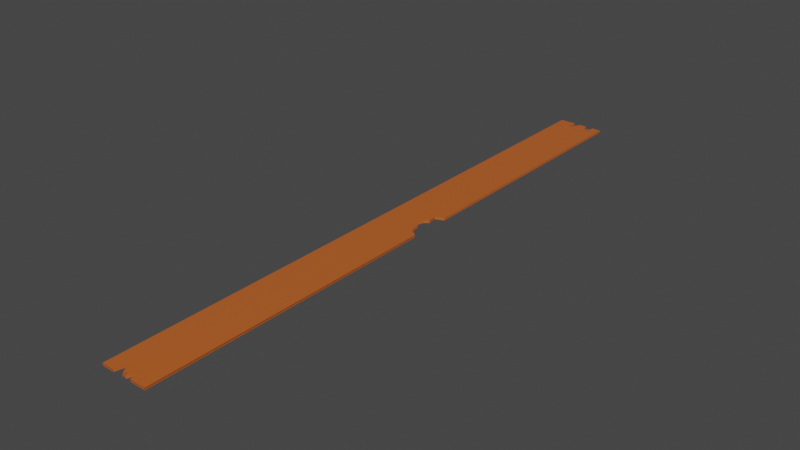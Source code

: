 # Source: kalas.blend  (saved by Blender 2.93.20; exported with 4.5.12 LTS)
import bpy
from mathutils import Matrix  # noqa: F401  (used for matrix-valued properties, if any)

bpy.ops.wm.read_factory_settings(use_empty=True)
scene = bpy.context.scene
scene.name = 'Scene'

# ---- collections
col_collection = bpy.data.collections.new('Collection'); scene.collection.children.link(col_collection)

# ---- materials (node trees are filled in below, after node groups)
mat_odun = bpy.data.materials.new('odun')
mat_odun.alpha_threshold = 0.0
mat_odun.use_transparent_shadow = False
mat_odun.line_color = (0.0, 0.0, 0.0, 1.0)

# ---- material node trees
mat_odun.use_nodes = True; mat_odun.node_tree.nodes.clear()
_N = mat_odun.node_tree.nodes; _L = mat_odun.node_tree.links
n0 = _N.new('ShaderNodeOutputMaterial'); n0.name = 'Material Output'; n0.location = (300, 300)
n1 = _N.new('ShaderNodeBsdfPrincipled'); n1.name = 'Principled BSDF'; n1.location = (10, 300)
n1.distribution = 'GGX'
n1.subsurface_method = 'BURLEY'
n1.inputs[0].default_value = (0.5372, 0.1182, 0.02195, 1.0)
n1.inputs[2].default_value = 0.4
n1.inputs[3].default_value = 1.45
n1.inputs[27].default_value = (0.0, 0.0, 0.0, 1.0)
n1.inputs[28].default_value = 1.0
_L.new(n1.outputs[0], n0.inputs[0])
n0.is_active_output = True

# ---- world
world_world = bpy.data.worlds.new('World'); scene.world = world_world
world_world.use_nodes = True; world_world.node_tree.nodes.clear()
_N = world_world.node_tree.nodes; _L = world_world.node_tree.links
n0 = _N.new('ShaderNodeOutputWorld'); n0.name = 'World Output'; n0.location = (300, 300)
n1 = _N.new('ShaderNodeBackground'); n1.name = 'Background'; n1.location = (10, 300)
n1.inputs[0].default_value = (0.05088, 0.05088, 0.05088, 1.0)
_L.new(n1.outputs[0], n0.inputs[0])
n0.is_active_output = True
world_world.color = (0.05088, 0.05088, 0.05088)
world_world.use_sun_shadow = False
world_world.sun_shadow_jitter_overblur = 0.0

# ---- meshes
me_cube = bpy.data.meshes.new('Cube')
me_cube.from_pydata([(1.0, 1.0, 0.5917), (1.0, -1.0, 0.5917), (1.0, -1.0, -0.08129), (-1.0, 1.0, 0.5917), (-1.0, 1.0, -0.08129), (-1.0, -1.0, 0.5917), (-1.0, -1.0, -0.08129), (0.294, 1.0, 0.5917), (0.6243, 1.0, 0.5917), (0.3955, 0.973, 0.5917), (0.5273, 0.9871, 0.5917), (0.5661, 0.9566, 0.5917), (-0.3187, 1.0, 0.5917), (-0.03172, 1.0, 0.5917), (-0.2872, 0.9613, 0.5917), (0.3354, -1.0, 0.5917), (0.08833, -1.0, 0.5917), (-0.03998, -1.0, 0.5917), (-0.4805, -1.0, 0.5917), (0.2762, -0.9671, 0.5917), (-0.03218, -0.983, 0.5917), (-0.3673, -0.9668, 0.5917), (-0.4872, -1.0, -0.08129), (1.0, -0.02684, 0.5917), (1.0, 0.1123, 0.5917), (0.3392, -1.0, -0.08129), (0.6299, -0.004608, 0.5917), (0.6006, 0.02596, 0.5917), (0.4249, 0.03968, 0.5917), (0.5167, 0.06078, 0.5917), (0.6949, 0.07187, 0.5917), (0.6378, 0.1022, 0.5917), (1.0, -0.0267, -0.08129), (1.0, 1.0, -0.5917), (1.0, -1.0, -0.5917), (1.0, -1.0, 0.08129), (-1.0, 1.0, -0.5917), (-1.0, 1.0, 0.08129), (-1.0, -1.0, -0.5917), (-1.0, -1.0, 0.08129), (0.294, 1.0, -0.5917), (0.6243, 1.0, -0.5917), (0.3955, 0.973, -0.5917), (0.5273, 0.9871, -0.5917), (0.5661, 0.9566, -0.5917), (-0.3187, 1.0, -0.5917), (-0.03172, 1.0, -0.5917), (-0.2872, 0.9613, -0.5917), (0.3354, -1.0, -0.5917), (0.08833, -1.0, -0.5917), (-0.03998, -1.0, -0.5917), (-0.4805, -1.0, -0.5917), (0.2762, -0.9671, -0.5917), (-0.03218, -0.983, -0.5917), (-0.3673, -0.9668, -0.5917), (-0.4872, -1.0, 0.08129), (1.0, -0.02684, -0.5917), (1.0, 0.1123, -0.5917), (0.3392, -1.0, 0.08129), (0.6299, -0.004608, -0.5917), (0.6006, 0.02596, -0.5917), (0.4249, 0.03968, -0.5917), (0.5167, 0.06078, -0.5917), (0.6949, 0.07187, -0.5917), (0.6378, 0.1022, -0.5917), (1.0, -0.0267, 0.08129)], [], [(0, 8, 11, 10, 9, 7, 13, 14, 12, 3, 5, 18, 21, 17, 20, 16, 19, 15, 1, 23, 26, 27, 28, 29, 30, 31, 24), (2, 1, 15, 25), (6, 5, 3, 4), (24, 31, 64, 57), (9, 42, 40, 7), (11, 44, 43, 10), (22, 18, 5, 6), (32, 23, 1, 2), (33, 57, 64, 63, 62, 61, 60, 59, 56, 34, 48, 52, 49, 53, 50, 54, 51, 38, 36, 45, 47, 46, 40, 42, 43, 44, 41), (35, 58, 48, 34), (39, 37, 36, 38), (24, 57, 33, 0), (10, 43, 42, 9), (8, 41, 44, 11), (55, 39, 38, 51), (65, 35, 34, 56), (31, 30, 63, 64), (62, 63, 30, 29), (61, 62, 29, 28), (61, 28, 27, 60), (27, 26, 59, 60), (23, 32, 65, 56, 59, 26), (0, 33, 41, 8), (7, 40, 46, 13), (47, 14, 13, 46), (47, 45, 12, 14), (3, 12, 45, 36, 37, 4), (18, 51, 54, 21), (21, 54, 50, 17), (17, 50, 53, 20), (20, 53, 49, 16), (16, 49, 52, 19)])
_uv = me_cube.uv_layers.new(name='UVMap')
_uv.uv.foreach_set('vector', [0.625, 0.5, 0.672, 0.5, 0.6792, 0.5054, 0.6841, 0.5016, 0.7006, 0.5034, 0.7132, 0.5, 0.754, 0.5, 0.7859, 0.5048, 0.7898, 0.5, 0.875, 0.5, 0.875, 0.75, 0.8101, 0.75, 0.7959, 0.7459, 0.755, 0.75, 0.754, 0.7479, 0.739, 0.75, 0.7155, 0.7459, 0.7081, 0.75, 0.625, 0.75, 0.625, 0.6284, 0.6713, 0.6256, 0.6749, 0.6218, 0.6969, 0.62, 0.6854, 0.6174, 0.6631, 0.616, 0.6703, 0.6122, 0.625, 0.611, 0.375, 0.75, 0.625, 0.75, 0.625, 0.8331, 0.375, 0.8326, 0.375, 0.0, 0.625, 0.0, 0.625, 0.25, 0.375, 0.25, 0.625, 0.611, 0.6703, 0.6122, 0.6703, 0.6122, 0.625, 0.611, 0.7006, 0.5034, 0.7006, 0.5034, 0.7132, 0.5, 0.7132, 0.5, 0.6792, 0.5054, 0.6792, 0.5054, 0.6841, 0.5016, 0.6841, 0.5016, 0.375, 0.9359, 0.625, 0.9351, 0.625, 1.0, 0.375, 1.0, 0.375, 0.6283, 0.625, 0.6284, 0.625, 0.75, 0.375, 0.75, 0.625, 0.5, 0.625, 0.611, 0.6703, 0.6122, 0.6631, 0.616, 0.6854, 0.6174, 0.6969, 0.62, 0.6749, 0.6218, 0.6713, 0.6256, 0.625, 0.6284, 0.625, 0.75, 0.7081, 0.75, 0.7155, 0.7459, 0.739, 0.75, 0.754, 0.7479, 0.755, 0.75, 0.7959, 0.7459, 0.8101, 0.75, 0.875, 0.75, 0.875, 0.5, 0.7898, 0.5, 0.7859, 0.5048, 0.754, 0.5, 0.7132, 0.5, 0.7006, 0.5034, 0.6841, 0.5016, 0.6792, 0.5054, 0.672, 0.5, 0.375, 0.75, 0.375, 0.8326, 0.625, 0.8331, 0.625, 0.75, 0.375, 0.0, 0.375, 0.25, 0.625, 0.25, 0.625, 0.0, 0.625, 0.611, 0.625, 0.611, 0.625, 0.5, 0.625, 0.5, 0.6841, 0.5016, 0.6841, 0.5016, 0.7006, 0.5034, 0.7006, 0.5034, 0.672, 0.5, 0.672, 0.5, 0.6792, 0.5054, 0.6792, 0.5054, 0.375, 0.9359, 0.375, 1.0, 0.625, 1.0, 0.625, 0.9351, 0.375, 0.6283, 0.375, 0.75, 0.625, 0.75, 0.625, 0.6284, 0.6703, 0.6122, 0.6631, 0.616, 0.6631, 0.616, 0.6703, 0.6122, 0.6854, 0.6174, 0.6631, 0.616, 0.6631, 0.616, 0.6854, 0.6174, 0.6969, 0.62, 0.6854, 0.6174, 0.6854, 0.6174, 0.6969, 0.62, 0.6969, 0.62, 0.6969, 0.62, 0.6749, 0.6218, 0.6749, 0.6218, 0.6749, 0.6218, 0.6713, 0.6256, 0.6713, 0.6256, 0.6749, 0.6218, 0.625, 0.6284, 0.375, 0.6283, 0.375, 0.6283, 0.625, 0.6284, 0.6713, 0.6256, 0.6713, 0.6256, 0.625, 0.5, 0.625, 0.5, 0.672, 0.5, 0.672, 0.5, 0.7132, 0.5, 0.7132, 0.5, 0.754, 0.5, 0.754, 0.5, 0.7859, 0.5048, 0.7859, 0.5048, 0.754, 0.5, 0.754, 0.5, 0.7859, 0.5048, 0.7898, 0.5, 0.7898, 0.5, 0.7859, 0.5048, 0.875, 0.5, 0.7898, 0.5, 0.7898, 0.5, 0.875, 0.5, 0.375, 0.25, 0.375, 0.25, 0.8101, 0.75, 0.8101, 0.75, 0.7959, 0.7459, 0.7959, 0.7459, 0.7959, 0.7459, 0.7959, 0.7459, 0.755, 0.75, 0.755, 0.75, 0.755, 0.75, 0.755, 0.75, 0.754, 0.7479, 0.754, 0.7479, 0.754, 0.7479, 0.754, 0.7479, 0.739, 0.75, 0.739, 0.75, 0.739, 0.75, 0.739, 0.75, 0.7155, 0.7459, 0.7155, 0.7459])
me_cube.materials.append(mat_odun)
me_cube.use_remesh_preserve_volume = False
me_cube.use_remesh_preserve_attributes = False
me_cube.use_mirror_vertex_groups = False
me_cube.update()

# ---- objects
ob_cube = bpy.data.objects.new('Cube', me_cube)

# ---- transforms, parenting, visibility, modifiers, constraints
ob_cube.location = (0.0, 0.0, 0.0)
ob_cube.scale = (1.0, 12.95, 0.08928)
ob_cube.lock_rotations_4d = False
ob_cube.empty_display_type = 'ARROWS'
ob_cube.lineart.crease_threshold = 0.0

# ---- collection membership
col_collection.objects.link(ob_cube)

# ---- scene / render settings (as saved in the file)
scene.frame_start = 1; scene.frame_end = 250; scene.frame_set(1)
scene.render.engine = 'BLENDER_EEVEE_NEXT'
scene.cycles.use_denoising = False
scene.cycles.samples = 128
scene.cycles.sampling_pattern = 'TABULATED_SOBOL'
scene.cycles.use_adaptive_sampling = False
scene.cycles.use_light_tree = False
scene.view_settings.view_transform = 'Filmic'
bpy.context.view_layer.update()

# ---- added for rendering (the .blend has no active camera and no usable light): camera, sun
cam_auto = bpy.data.cameras.new('AutoCamera')
cam_auto.lens = 50.0
cam_auto.sensor_width = 36.0
cam_auto.clip_end = 1000.0
ob_auto_camera = bpy.data.objects.new('AutoCamera', cam_auto)
scene.collection.objects.link(ob_auto_camera)
ob_auto_camera.location = (24.0268, -28.8322, 19.2215)
ob_auto_camera.rotation_euler = (1.09748, -7.21219e-08, 0.694738)
scene.camera = ob_auto_camera
light_auto_sun = bpy.data.lights.new('AutoSun', 'SUN')
light_auto_sun.energy = 3.0
light_auto_sun.angle = 0.0523599
ob_auto_sun = bpy.data.objects.new('AutoSun', light_auto_sun)
scene.collection.objects.link(ob_auto_sun)
ob_auto_sun.rotation_euler = (0.872665, 0.174533, 0.523599)
bpy.context.view_layer.update()
